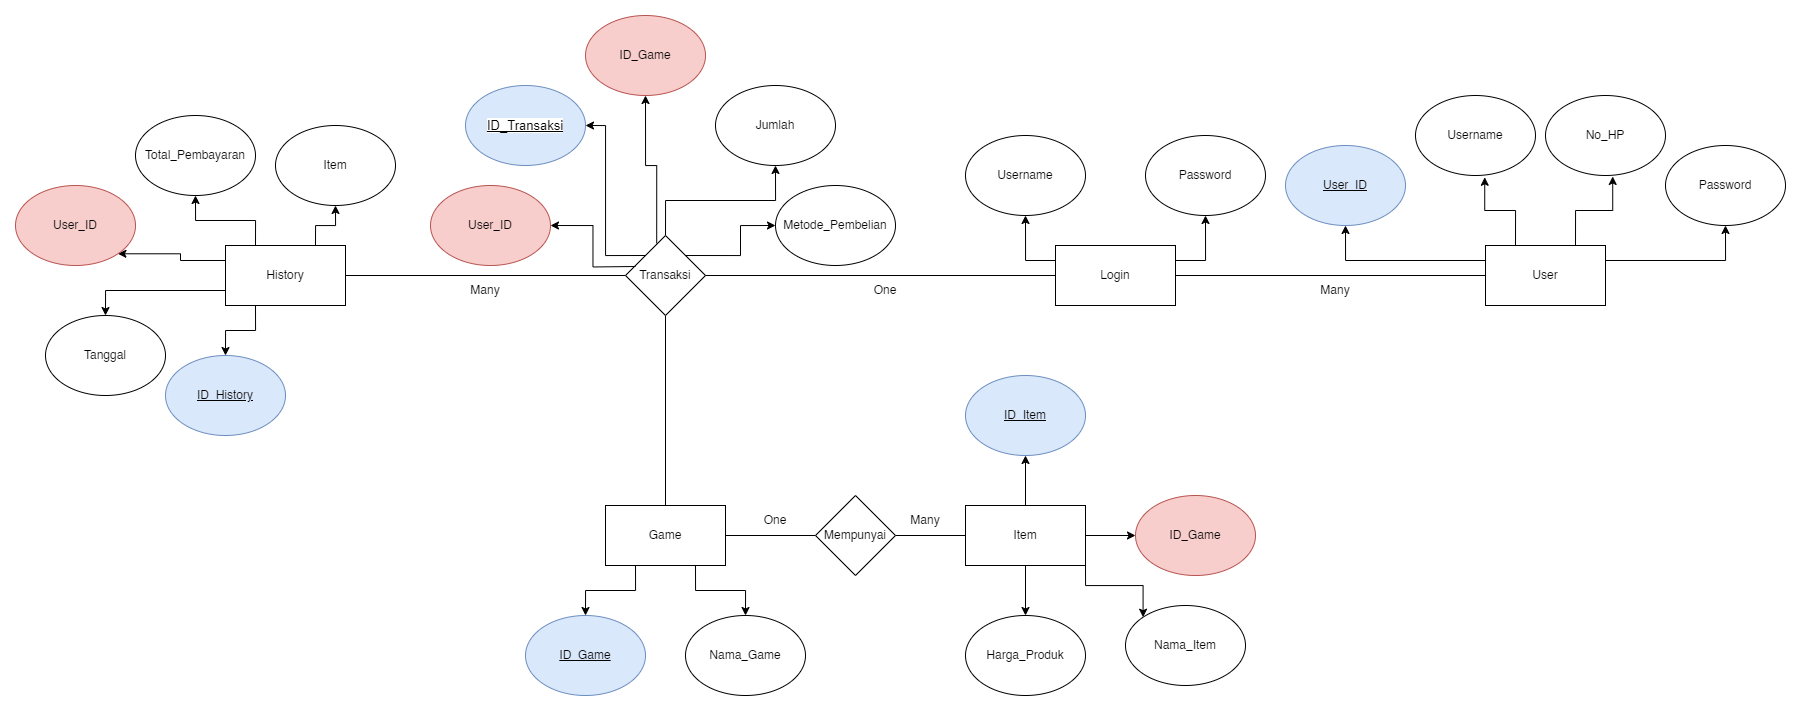

The diagram above was exported from draw.io. Its source (the exported page's mxGraphModel, read from the mxfile embedded in the PNG):
<mxGraphModel dx="2131" dy="1755" grid="1" gridSize="10" guides="1" tooltips="1" connect="1" arrows="1" fold="1" page="1" pageScale="1" pageWidth="850" pageHeight="1100" math="0" shadow="0">
  <root>
    <mxCell id="0" />
    <mxCell id="1" parent="0" />
    <mxCell id="bUJqTjEuvWhxhX6a3pV5-23" style="edgeStyle=orthogonalEdgeStyle;rounded=0;orthogonalLoop=1;jettySize=auto;html=1;exitX=0;exitY=0.75;exitDx=0;exitDy=0;entryX=0.5;entryY=0;entryDx=0;entryDy=0;" edge="1" parent="1" source="bUJqTjEuvWhxhX6a3pV5-1" target="bUJqTjEuvWhxhX6a3pV5-13">
      <mxGeometry relative="1" as="geometry" />
    </mxCell>
    <mxCell id="bUJqTjEuvWhxhX6a3pV5-24" style="edgeStyle=orthogonalEdgeStyle;rounded=0;orthogonalLoop=1;jettySize=auto;html=1;exitX=0.25;exitY=1;exitDx=0;exitDy=0;entryX=0.5;entryY=0;entryDx=0;entryDy=0;" edge="1" parent="1" source="bUJqTjEuvWhxhX6a3pV5-1" target="bUJqTjEuvWhxhX6a3pV5-14">
      <mxGeometry relative="1" as="geometry" />
    </mxCell>
    <mxCell id="bUJqTjEuvWhxhX6a3pV5-76" style="edgeStyle=orthogonalEdgeStyle;rounded=0;orthogonalLoop=1;jettySize=auto;html=1;exitX=0;exitY=0.25;exitDx=0;exitDy=0;entryX=1;entryY=1;entryDx=0;entryDy=0;" edge="1" parent="1" source="bUJqTjEuvWhxhX6a3pV5-1" target="bUJqTjEuvWhxhX6a3pV5-75">
      <mxGeometry relative="1" as="geometry" />
    </mxCell>
    <mxCell id="bUJqTjEuvWhxhX6a3pV5-79" style="edgeStyle=orthogonalEdgeStyle;rounded=0;orthogonalLoop=1;jettySize=auto;html=1;exitX=0.25;exitY=0;exitDx=0;exitDy=0;entryX=0.5;entryY=1;entryDx=0;entryDy=0;" edge="1" parent="1" source="bUJqTjEuvWhxhX6a3pV5-1" target="bUJqTjEuvWhxhX6a3pV5-77">
      <mxGeometry relative="1" as="geometry" />
    </mxCell>
    <mxCell id="bUJqTjEuvWhxhX6a3pV5-80" style="edgeStyle=orthogonalEdgeStyle;rounded=0;orthogonalLoop=1;jettySize=auto;html=1;exitX=0.75;exitY=0;exitDx=0;exitDy=0;entryX=0.5;entryY=1;entryDx=0;entryDy=0;" edge="1" parent="1" source="bUJqTjEuvWhxhX6a3pV5-1" target="bUJqTjEuvWhxhX6a3pV5-78">
      <mxGeometry relative="1" as="geometry" />
    </mxCell>
    <mxCell id="bUJqTjEuvWhxhX6a3pV5-1" value="History" style="rounded=0;whiteSpace=wrap;html=1;" vertex="1" parent="1">
      <mxGeometry x="100" y="130" width="120" height="60" as="geometry" />
    </mxCell>
    <mxCell id="bUJqTjEuvWhxhX6a3pV5-30" style="edgeStyle=orthogonalEdgeStyle;rounded=0;orthogonalLoop=1;jettySize=auto;html=1;exitX=0;exitY=0.25;exitDx=0;exitDy=0;entryX=0.5;entryY=1;entryDx=0;entryDy=0;" edge="1" parent="1" source="bUJqTjEuvWhxhX6a3pV5-2" target="bUJqTjEuvWhxhX6a3pV5-7">
      <mxGeometry relative="1" as="geometry" />
    </mxCell>
    <mxCell id="bUJqTjEuvWhxhX6a3pV5-33" style="edgeStyle=orthogonalEdgeStyle;rounded=0;orthogonalLoop=1;jettySize=auto;html=1;exitX=1;exitY=0.25;exitDx=0;exitDy=0;entryX=0.5;entryY=1;entryDx=0;entryDy=0;" edge="1" parent="1" source="bUJqTjEuvWhxhX6a3pV5-2" target="bUJqTjEuvWhxhX6a3pV5-28">
      <mxGeometry relative="1" as="geometry" />
    </mxCell>
    <mxCell id="bUJqTjEuvWhxhX6a3pV5-2" value="User" style="rounded=0;whiteSpace=wrap;html=1;" vertex="1" parent="1">
      <mxGeometry x="1360" y="130" width="120" height="60" as="geometry" />
    </mxCell>
    <mxCell id="bUJqTjEuvWhxhX6a3pV5-55" style="edgeStyle=orthogonalEdgeStyle;rounded=0;orthogonalLoop=1;jettySize=auto;html=1;exitX=0.25;exitY=1;exitDx=0;exitDy=0;entryX=0.5;entryY=0;entryDx=0;entryDy=0;" edge="1" parent="1" source="bUJqTjEuvWhxhX6a3pV5-3" target="bUJqTjEuvWhxhX6a3pV5-11">
      <mxGeometry relative="1" as="geometry" />
    </mxCell>
    <mxCell id="bUJqTjEuvWhxhX6a3pV5-56" style="edgeStyle=orthogonalEdgeStyle;rounded=0;orthogonalLoop=1;jettySize=auto;html=1;exitX=0.75;exitY=1;exitDx=0;exitDy=0;entryX=0.5;entryY=0;entryDx=0;entryDy=0;" edge="1" parent="1" source="bUJqTjEuvWhxhX6a3pV5-3" target="bUJqTjEuvWhxhX6a3pV5-37">
      <mxGeometry relative="1" as="geometry" />
    </mxCell>
    <mxCell id="bUJqTjEuvWhxhX6a3pV5-3" value="Game" style="rounded=0;whiteSpace=wrap;html=1;" vertex="1" parent="1">
      <mxGeometry x="480" y="390" width="120" height="60" as="geometry" />
    </mxCell>
    <mxCell id="bUJqTjEuvWhxhX6a3pV5-17" style="edgeStyle=orthogonalEdgeStyle;rounded=0;orthogonalLoop=1;jettySize=auto;html=1;exitX=0;exitY=0.5;exitDx=0;exitDy=0;entryX=1;entryY=0.5;entryDx=0;entryDy=0;endArrow=none;endFill=0;" edge="1" parent="1" source="bUJqTjEuvWhxhX6a3pV5-4" target="bUJqTjEuvWhxhX6a3pV5-1">
      <mxGeometry relative="1" as="geometry" />
    </mxCell>
    <mxCell id="bUJqTjEuvWhxhX6a3pV5-36" style="edgeStyle=orthogonalEdgeStyle;rounded=0;orthogonalLoop=1;jettySize=auto;html=1;exitX=0.5;exitY=1;exitDx=0;exitDy=0;entryX=0.5;entryY=0;entryDx=0;entryDy=0;endArrow=none;endFill=0;" edge="1" parent="1" source="bUJqTjEuvWhxhX6a3pV5-4" target="bUJqTjEuvWhxhX6a3pV5-3">
      <mxGeometry relative="1" as="geometry" />
    </mxCell>
    <mxCell id="bUJqTjEuvWhxhX6a3pV5-69" style="edgeStyle=orthogonalEdgeStyle;rounded=0;orthogonalLoop=1;jettySize=auto;html=1;exitX=1;exitY=0;exitDx=0;exitDy=0;entryX=0;entryY=0.5;entryDx=0;entryDy=0;" edge="1" parent="1" source="bUJqTjEuvWhxhX6a3pV5-4" target="bUJqTjEuvWhxhX6a3pV5-15">
      <mxGeometry relative="1" as="geometry" />
    </mxCell>
    <mxCell id="bUJqTjEuvWhxhX6a3pV5-70" style="edgeStyle=orthogonalEdgeStyle;rounded=0;orthogonalLoop=1;jettySize=auto;html=1;exitX=0.5;exitY=0;exitDx=0;exitDy=0;entryX=0.5;entryY=1;entryDx=0;entryDy=0;" edge="1" parent="1" source="bUJqTjEuvWhxhX6a3pV5-4" target="bUJqTjEuvWhxhX6a3pV5-12">
      <mxGeometry relative="1" as="geometry" />
    </mxCell>
    <mxCell id="bUJqTjEuvWhxhX6a3pV5-71" style="edgeStyle=orthogonalEdgeStyle;rounded=0;orthogonalLoop=1;jettySize=auto;html=1;exitX=0.39;exitY=0.098;exitDx=0;exitDy=0;entryX=0.5;entryY=1;entryDx=0;entryDy=0;exitPerimeter=0;" edge="1" parent="1" source="bUJqTjEuvWhxhX6a3pV5-4" target="bUJqTjEuvWhxhX6a3pV5-10">
      <mxGeometry relative="1" as="geometry" />
    </mxCell>
    <mxCell id="bUJqTjEuvWhxhX6a3pV5-4" value="Transaksi" style="rhombus;whiteSpace=wrap;html=1;" vertex="1" parent="1">
      <mxGeometry x="500" y="120" width="80" height="80" as="geometry" />
    </mxCell>
    <mxCell id="bUJqTjEuvWhxhX6a3pV5-7" value="&lt;u&gt;User_ID&lt;/u&gt;" style="ellipse;whiteSpace=wrap;html=1;fillColor=#dae8fc;strokeColor=#6c8ebf;" vertex="1" parent="1">
      <mxGeometry x="1160" y="30" width="120" height="80" as="geometry" />
    </mxCell>
    <mxCell id="bUJqTjEuvWhxhX6a3pV5-8" value="&lt;span style=&quot;font-family: Arial; font-size: 13px; text-align: left; white-space-collapse: preserve; background-color: rgb(255, 255, 255);&quot;&gt;&lt;u&gt;ID_Transaksi&lt;/u&gt;&lt;/span&gt;" style="ellipse;whiteSpace=wrap;html=1;fillColor=#dae8fc;strokeColor=#6c8ebf;" vertex="1" parent="1">
      <mxGeometry x="340" y="-30" width="120" height="80" as="geometry" />
    </mxCell>
    <mxCell id="bUJqTjEuvWhxhX6a3pV5-9" value="User_ID" style="ellipse;whiteSpace=wrap;html=1;fillColor=#f8cecc;strokeColor=#b85450;" vertex="1" parent="1">
      <mxGeometry x="305" y="70" width="120" height="80" as="geometry" />
    </mxCell>
    <mxCell id="bUJqTjEuvWhxhX6a3pV5-10" value="ID_Game" style="ellipse;whiteSpace=wrap;html=1;fillColor=#f8cecc;strokeColor=#b85450;" vertex="1" parent="1">
      <mxGeometry x="460" y="-100" width="120" height="80" as="geometry" />
    </mxCell>
    <mxCell id="bUJqTjEuvWhxhX6a3pV5-11" value="&lt;u&gt;ID_Game&lt;/u&gt;" style="ellipse;whiteSpace=wrap;html=1;fillColor=#dae8fc;strokeColor=#6c8ebf;" vertex="1" parent="1">
      <mxGeometry x="400" y="500" width="120" height="80" as="geometry" />
    </mxCell>
    <mxCell id="bUJqTjEuvWhxhX6a3pV5-12" value="Jumlah" style="ellipse;whiteSpace=wrap;html=1;" vertex="1" parent="1">
      <mxGeometry x="590" y="-30" width="120" height="80" as="geometry" />
    </mxCell>
    <mxCell id="bUJqTjEuvWhxhX6a3pV5-13" value="Tanggal" style="ellipse;whiteSpace=wrap;html=1;" vertex="1" parent="1">
      <mxGeometry x="-80" y="200" width="120" height="80" as="geometry" />
    </mxCell>
    <mxCell id="bUJqTjEuvWhxhX6a3pV5-14" value="&lt;u&gt;ID_History&lt;/u&gt;" style="ellipse;whiteSpace=wrap;html=1;fillColor=#dae8fc;strokeColor=#6c8ebf;" vertex="1" parent="1">
      <mxGeometry x="40" y="240" width="120" height="80" as="geometry" />
    </mxCell>
    <mxCell id="bUJqTjEuvWhxhX6a3pV5-15" value="Metode_Pembelian" style="ellipse;whiteSpace=wrap;html=1;" vertex="1" parent="1">
      <mxGeometry x="650" y="70" width="120" height="80" as="geometry" />
    </mxCell>
    <mxCell id="bUJqTjEuvWhxhX6a3pV5-26" value="Username" style="ellipse;whiteSpace=wrap;html=1;" vertex="1" parent="1">
      <mxGeometry x="1290" y="-20" width="120" height="80" as="geometry" />
    </mxCell>
    <mxCell id="bUJqTjEuvWhxhX6a3pV5-27" value="No_HP" style="ellipse;whiteSpace=wrap;html=1;" vertex="1" parent="1">
      <mxGeometry x="1420" y="-20" width="120" height="80" as="geometry" />
    </mxCell>
    <mxCell id="bUJqTjEuvWhxhX6a3pV5-28" value="Password" style="ellipse;whiteSpace=wrap;html=1;" vertex="1" parent="1">
      <mxGeometry x="1540" y="30" width="120" height="80" as="geometry" />
    </mxCell>
    <mxCell id="bUJqTjEuvWhxhX6a3pV5-31" style="edgeStyle=orthogonalEdgeStyle;rounded=0;orthogonalLoop=1;jettySize=auto;html=1;exitX=0.25;exitY=0;exitDx=0;exitDy=0;entryX=0.577;entryY=1.022;entryDx=0;entryDy=0;entryPerimeter=0;" edge="1" parent="1" source="bUJqTjEuvWhxhX6a3pV5-2" target="bUJqTjEuvWhxhX6a3pV5-26">
      <mxGeometry relative="1" as="geometry" />
    </mxCell>
    <mxCell id="bUJqTjEuvWhxhX6a3pV5-32" style="edgeStyle=orthogonalEdgeStyle;rounded=0;orthogonalLoop=1;jettySize=auto;html=1;exitX=0.75;exitY=0;exitDx=0;exitDy=0;entryX=0.56;entryY=1.012;entryDx=0;entryDy=0;entryPerimeter=0;" edge="1" parent="1" source="bUJqTjEuvWhxhX6a3pV5-2" target="bUJqTjEuvWhxhX6a3pV5-27">
      <mxGeometry relative="1" as="geometry" />
    </mxCell>
    <mxCell id="bUJqTjEuvWhxhX6a3pV5-37" value="Nama_Game" style="ellipse;whiteSpace=wrap;html=1;" vertex="1" parent="1">
      <mxGeometry x="560" y="500" width="120" height="80" as="geometry" />
    </mxCell>
    <mxCell id="bUJqTjEuvWhxhX6a3pV5-38" value="Harga_Produk" style="ellipse;whiteSpace=wrap;html=1;" vertex="1" parent="1">
      <mxGeometry x="840" y="500" width="120" height="80" as="geometry" />
    </mxCell>
    <mxCell id="bUJqTjEuvWhxhX6a3pV5-39" value="&lt;u&gt;ID_Item&lt;/u&gt;" style="ellipse;whiteSpace=wrap;html=1;fillColor=#dae8fc;strokeColor=#6c8ebf;" vertex="1" parent="1">
      <mxGeometry x="840" y="260" width="120" height="80" as="geometry" />
    </mxCell>
    <mxCell id="bUJqTjEuvWhxhX6a3pV5-48" style="edgeStyle=orthogonalEdgeStyle;rounded=0;orthogonalLoop=1;jettySize=auto;html=1;exitX=0.5;exitY=0;exitDx=0;exitDy=0;entryX=0.5;entryY=1;entryDx=0;entryDy=0;" edge="1" parent="1" source="bUJqTjEuvWhxhX6a3pV5-45" target="bUJqTjEuvWhxhX6a3pV5-39">
      <mxGeometry relative="1" as="geometry" />
    </mxCell>
    <mxCell id="bUJqTjEuvWhxhX6a3pV5-49" style="edgeStyle=orthogonalEdgeStyle;rounded=0;orthogonalLoop=1;jettySize=auto;html=1;exitX=1;exitY=0.5;exitDx=0;exitDy=0;entryX=0;entryY=0.5;entryDx=0;entryDy=0;" edge="1" parent="1" source="bUJqTjEuvWhxhX6a3pV5-45" target="bUJqTjEuvWhxhX6a3pV5-47">
      <mxGeometry relative="1" as="geometry" />
    </mxCell>
    <mxCell id="bUJqTjEuvWhxhX6a3pV5-51" style="edgeStyle=orthogonalEdgeStyle;rounded=0;orthogonalLoop=1;jettySize=auto;html=1;exitX=0.5;exitY=1;exitDx=0;exitDy=0;entryX=0.5;entryY=0;entryDx=0;entryDy=0;" edge="1" parent="1" source="bUJqTjEuvWhxhX6a3pV5-45" target="bUJqTjEuvWhxhX6a3pV5-38">
      <mxGeometry relative="1" as="geometry" />
    </mxCell>
    <mxCell id="bUJqTjEuvWhxhX6a3pV5-53" style="edgeStyle=orthogonalEdgeStyle;rounded=0;orthogonalLoop=1;jettySize=auto;html=1;exitX=0;exitY=0.5;exitDx=0;exitDy=0;entryX=1;entryY=0.5;entryDx=0;entryDy=0;endArrow=none;endFill=0;" edge="1" parent="1" source="bUJqTjEuvWhxhX6a3pV5-45" target="bUJqTjEuvWhxhX6a3pV5-52">
      <mxGeometry relative="1" as="geometry" />
    </mxCell>
    <mxCell id="bUJqTjEuvWhxhX6a3pV5-91" style="edgeStyle=orthogonalEdgeStyle;rounded=0;orthogonalLoop=1;jettySize=auto;html=1;exitX=1;exitY=1;exitDx=0;exitDy=0;entryX=0;entryY=0;entryDx=0;entryDy=0;" edge="1" parent="1" source="bUJqTjEuvWhxhX6a3pV5-45" target="bUJqTjEuvWhxhX6a3pV5-90">
      <mxGeometry relative="1" as="geometry" />
    </mxCell>
    <mxCell id="bUJqTjEuvWhxhX6a3pV5-45" value="Item" style="rounded=0;whiteSpace=wrap;html=1;" vertex="1" parent="1">
      <mxGeometry x="840" y="390" width="120" height="60" as="geometry" />
    </mxCell>
    <mxCell id="bUJqTjEuvWhxhX6a3pV5-46" style="edgeStyle=orthogonalEdgeStyle;rounded=0;orthogonalLoop=1;jettySize=auto;html=1;exitX=0.5;exitY=1;exitDx=0;exitDy=0;" edge="1" parent="1" source="bUJqTjEuvWhxhX6a3pV5-38" target="bUJqTjEuvWhxhX6a3pV5-38">
      <mxGeometry relative="1" as="geometry" />
    </mxCell>
    <mxCell id="bUJqTjEuvWhxhX6a3pV5-47" value="ID_Game" style="ellipse;whiteSpace=wrap;html=1;fillColor=#f8cecc;strokeColor=#b85450;" vertex="1" parent="1">
      <mxGeometry x="1010" y="380" width="120" height="80" as="geometry" />
    </mxCell>
    <mxCell id="bUJqTjEuvWhxhX6a3pV5-54" style="edgeStyle=orthogonalEdgeStyle;rounded=0;orthogonalLoop=1;jettySize=auto;html=1;exitX=0;exitY=0.5;exitDx=0;exitDy=0;entryX=1;entryY=0.5;entryDx=0;entryDy=0;endArrow=none;endFill=0;" edge="1" parent="1" source="bUJqTjEuvWhxhX6a3pV5-52" target="bUJqTjEuvWhxhX6a3pV5-3">
      <mxGeometry relative="1" as="geometry" />
    </mxCell>
    <mxCell id="bUJqTjEuvWhxhX6a3pV5-52" value="Mempunyai" style="rhombus;whiteSpace=wrap;html=1;" vertex="1" parent="1">
      <mxGeometry x="690" y="380" width="80" height="80" as="geometry" />
    </mxCell>
    <mxCell id="bUJqTjEuvWhxhX6a3pV5-62" style="edgeStyle=orthogonalEdgeStyle;rounded=0;orthogonalLoop=1;jettySize=auto;html=1;exitX=1;exitY=0.25;exitDx=0;exitDy=0;entryX=0.5;entryY=1;entryDx=0;entryDy=0;" edge="1" parent="1" source="bUJqTjEuvWhxhX6a3pV5-57" target="bUJqTjEuvWhxhX6a3pV5-59">
      <mxGeometry relative="1" as="geometry" />
    </mxCell>
    <mxCell id="bUJqTjEuvWhxhX6a3pV5-63" style="edgeStyle=orthogonalEdgeStyle;rounded=0;orthogonalLoop=1;jettySize=auto;html=1;exitX=0;exitY=0.25;exitDx=0;exitDy=0;entryX=0.5;entryY=1;entryDx=0;entryDy=0;" edge="1" parent="1" source="bUJqTjEuvWhxhX6a3pV5-57" target="bUJqTjEuvWhxhX6a3pV5-58">
      <mxGeometry relative="1" as="geometry" />
    </mxCell>
    <mxCell id="bUJqTjEuvWhxhX6a3pV5-64" style="edgeStyle=orthogonalEdgeStyle;rounded=0;orthogonalLoop=1;jettySize=auto;html=1;exitX=1;exitY=0.5;exitDx=0;exitDy=0;entryX=0;entryY=0.5;entryDx=0;entryDy=0;endArrow=none;endFill=0;" edge="1" parent="1" source="bUJqTjEuvWhxhX6a3pV5-57" target="bUJqTjEuvWhxhX6a3pV5-2">
      <mxGeometry relative="1" as="geometry" />
    </mxCell>
    <mxCell id="bUJqTjEuvWhxhX6a3pV5-65" style="edgeStyle=orthogonalEdgeStyle;rounded=0;orthogonalLoop=1;jettySize=auto;html=1;exitX=0;exitY=0.5;exitDx=0;exitDy=0;entryX=1;entryY=0.5;entryDx=0;entryDy=0;endArrow=none;endFill=0;" edge="1" parent="1" source="bUJqTjEuvWhxhX6a3pV5-57" target="bUJqTjEuvWhxhX6a3pV5-4">
      <mxGeometry relative="1" as="geometry" />
    </mxCell>
    <mxCell id="bUJqTjEuvWhxhX6a3pV5-57" value="Login" style="rounded=0;whiteSpace=wrap;html=1;" vertex="1" parent="1">
      <mxGeometry x="930" y="130" width="120" height="60" as="geometry" />
    </mxCell>
    <mxCell id="bUJqTjEuvWhxhX6a3pV5-58" value="Username" style="ellipse;whiteSpace=wrap;html=1;" vertex="1" parent="1">
      <mxGeometry x="840" y="20" width="120" height="80" as="geometry" />
    </mxCell>
    <mxCell id="bUJqTjEuvWhxhX6a3pV5-59" value="Password" style="ellipse;whiteSpace=wrap;html=1;" vertex="1" parent="1">
      <mxGeometry x="1020" y="20" width="120" height="80" as="geometry" />
    </mxCell>
    <mxCell id="bUJqTjEuvWhxhX6a3pV5-73" style="edgeStyle=orthogonalEdgeStyle;rounded=0;orthogonalLoop=1;jettySize=auto;html=1;entryX=1;entryY=0.5;entryDx=0;entryDy=0;exitX=0;exitY=0;exitDx=0;exitDy=0;" edge="1" parent="1" source="bUJqTjEuvWhxhX6a3pV5-4" target="bUJqTjEuvWhxhX6a3pV5-8">
      <mxGeometry relative="1" as="geometry">
        <mxPoint x="510" y="110" as="sourcePoint" />
        <mxPoint x="482.42640687119297" y="-19.9957287525381" as="targetPoint" />
      </mxGeometry>
    </mxCell>
    <mxCell id="bUJqTjEuvWhxhX6a3pV5-74" style="edgeStyle=orthogonalEdgeStyle;rounded=0;orthogonalLoop=1;jettySize=auto;html=1;entryX=1;entryY=0.5;entryDx=0;entryDy=0;" edge="1" parent="1" target="bUJqTjEuvWhxhX6a3pV5-9">
      <mxGeometry relative="1" as="geometry">
        <mxPoint x="510" y="151" as="sourcePoint" />
        <mxPoint x="452" y="48" as="targetPoint" />
      </mxGeometry>
    </mxCell>
    <mxCell id="bUJqTjEuvWhxhX6a3pV5-75" value="User_ID" style="ellipse;whiteSpace=wrap;html=1;fillColor=#f8cecc;strokeColor=#b85450;" vertex="1" parent="1">
      <mxGeometry x="-110" y="70" width="120" height="80" as="geometry" />
    </mxCell>
    <mxCell id="bUJqTjEuvWhxhX6a3pV5-77" value="Total_Pembayaran" style="ellipse;whiteSpace=wrap;html=1;" vertex="1" parent="1">
      <mxGeometry x="10" width="120" height="80" as="geometry" />
    </mxCell>
    <mxCell id="bUJqTjEuvWhxhX6a3pV5-78" value="Item" style="ellipse;whiteSpace=wrap;html=1;" vertex="1" parent="1">
      <mxGeometry x="150" y="10" width="120" height="80" as="geometry" />
    </mxCell>
    <mxCell id="bUJqTjEuvWhxhX6a3pV5-81" value="Many" style="text;html=1;align=center;verticalAlign=middle;whiteSpace=wrap;rounded=0;" vertex="1" parent="1">
      <mxGeometry x="330" y="160" width="60" height="30" as="geometry" />
    </mxCell>
    <mxCell id="bUJqTjEuvWhxhX6a3pV5-82" value="One" style="text;html=1;align=center;verticalAlign=middle;whiteSpace=wrap;rounded=0;" vertex="1" parent="1">
      <mxGeometry x="730" y="160" width="60" height="30" as="geometry" />
    </mxCell>
    <mxCell id="bUJqTjEuvWhxhX6a3pV5-83" value="Many" style="text;html=1;align=center;verticalAlign=middle;whiteSpace=wrap;rounded=0;" vertex="1" parent="1">
      <mxGeometry x="1180" y="160" width="60" height="30" as="geometry" />
    </mxCell>
    <mxCell id="bUJqTjEuvWhxhX6a3pV5-84" value="One" style="text;html=1;align=center;verticalAlign=middle;whiteSpace=wrap;rounded=0;" vertex="1" parent="1">
      <mxGeometry x="620" y="390" width="60" height="30" as="geometry" />
    </mxCell>
    <mxCell id="bUJqTjEuvWhxhX6a3pV5-85" value="Many" style="text;html=1;align=center;verticalAlign=middle;whiteSpace=wrap;rounded=0;" vertex="1" parent="1">
      <mxGeometry x="770" y="390" width="60" height="30" as="geometry" />
    </mxCell>
    <mxCell id="bUJqTjEuvWhxhX6a3pV5-90" value="Nama_Item" style="ellipse;whiteSpace=wrap;html=1;" vertex="1" parent="1">
      <mxGeometry x="1000" y="490" width="120" height="80" as="geometry" />
    </mxCell>
  </root>
</mxGraphModel>